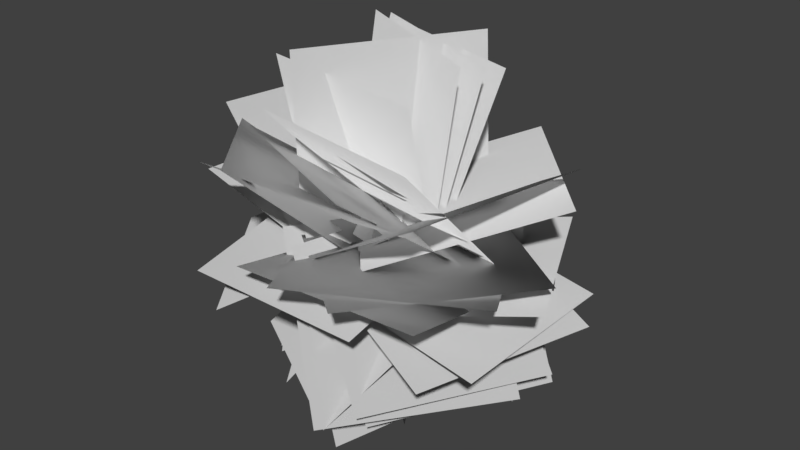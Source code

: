 # Source: Shane_Leaf_Blob_Radial_Test_15.blend  (saved by Blender 2.80.75; exported with 4.5.12 LTS)
import bpy
from mathutils import Matrix  # noqa: F401  (used for matrix-valued properties, if any)

bpy.ops.wm.read_factory_settings(use_empty=True)
scene = bpy.context.scene
scene.name = 'Scene'

# ---- collections
col_collection_1 = bpy.data.collections.new('Collection 1'); scene.collection.children.link(col_collection_1)

# ---- world
world_world = bpy.data.worlds.new('World'); scene.world = world_world
world_world.color = (0.05088, 0.05088, 0.05088)
world_world.use_sun_shadow = False
world_world.sun_shadow_jitter_overblur = 0.0
world_world.cycles.sampling_method = 'MANUAL'

# ---- meshes
me_plane = bpy.data.meshes.new('Plane')
me_plane.from_pydata([(-2.988, 2.661, 0.7982), (0.3405, -3.239, 0.7982), (2.88, 5.972, 0.1038), (6.209, 0.07244, 0.1038), (-2.819, 2.706, 1.746), (1.265, -2.698, 1.746), (1.069, 5.645, -2.959), (5.153, 0.2402, -2.959), (-3.18, -1.363, 1.063), (2.26, 2.674, 1.063), (-4.009, -0.2455, -5.567), (1.431, 3.792, -5.567), (-3.997, 1.157, 0.508), (1.607, -2.648, 0.508), (-0.833, 5.816, -3.258), (4.771, 2.01, -3.258), (-4.287, 0.201, -0.748), (2.398, -0.8969, -0.748), (-4.504, -1.12, 5.893), (2.181, -2.218, 5.893), (2.015, -0.9098, -0.05323), (-4.031, 2.145, -0.05323), (2.442, -0.0655, 6.655), (-3.605, 2.989, 6.655), (-3.486, 1.87, 1.624), (1.883, -2.261, 1.624), (-0.1968, 6.144, -2.475), (5.172, 2.013, -2.475), (-1.954, 0.4742, -0.5991), (4.807, 0.9038, -0.5991), (-1.535, -6.123, 0.8795), (5.226, -5.694, 0.8795), (1.985, -0.855, -0.06305), (-4.203, 1.901, -0.06305), (2.751, 0.8637, 6.445), (-3.438, 3.619, 6.445), (2.325, 1.954, 0.1418), (-2.966, -2.277, 0.1418), (-1.322, 6.515, 3.575), (-6.613, 2.284, 3.575), (-0.9518, -4.086, 0.3294), (0.41, 2.55, 0.3294), (4.74, -5.254, 3.812), (6.102, 1.382, 3.812), (-2.133, -2.854, 1.16), (0.3181, 3.462, 1.16), (-3.951, -2.148, -5.328), (-1.499, 4.167, -5.328), (1.257, 1.807, 1.388), (-0.4498, -4.748, 1.388), (3.441, 1.239, -5.0), (1.734, -5.317, -5.0), (-3.63, -0.8083, 1.104), (2.471, 2.136, 1.104), (-4.348, 0.6791, -5.466), (1.753, 3.623, -5.466), (2.412, 3.034, 1.436), (-0.8068, -2.927, 1.436), (5.722, 1.246, -4.197), (2.504, -4.715, -4.197), (0.6544, 3.219, 0.3163), (-1.318, -3.262, 0.3163), (6.885, 1.322, -1.548), (4.912, -5.159, -1.548), (1.897, -4.162, 1.064), (-2.655, 0.8545, 1.064), (6.704, 0.2, 3.002), (2.152, 5.217, 3.002), (0.4538, 3.583, 0.05958), (0.03376, -3.178, 0.05958), (-6.128, 3.992, 1.609), (-6.548, -2.769, 1.609), (-2.286, -2.651, 0.7547), (1.894, 2.68, 0.7547), (3.03, -6.818, 1.277), (7.209, -1.487, 1.277), (-2.49, -1.101, 0.2851), (3.455, 2.146, 0.2851), (0.7192, -6.976, 1.321), (6.664, -3.729, 1.321), (1.136, -4.878, -0.4263), (-1.72, 1.264, -0.4263), (7.213, -2.053, 0.5638), (4.356, 4.09, 0.5638), (-3.705, 1.579, 0.7845), (2.005, -2.066, 0.7845), (-1.726, 4.679, -4.905), (3.984, 1.034, -4.905), (1.871, -1.767, 0.7244), (-2.062, 3.749, 0.7244), (-1.585, -4.231, -4.556), (-5.517, 1.285, -4.556), (4.679, -1.695, 0.6837), (-1.168, 1.727, 0.6837), (2.05, -6.187, -3.653), (-3.797, -2.765, -3.653), (-2.57, 2.848, 0.8998), (1.006, -2.905, 0.8998), (-1.51, 3.507, -5.758), (2.066, -2.246, -5.758), (-2.277, -2.614, 1.357), (-0.2821, 3.86, 1.357), (-4.046, -2.068, -5.159), (-2.051, 4.405, -5.159), (-4.777, -0.2676, 1.254), (1.842, 1.176, 1.254), (-5.667, 3.811, -4.081), (0.9516, 5.255, -4.081), (-2.703, 2.871, 1.5), (0.5865, -3.051, 1.5), (2.333, 5.669, -2.063), (5.623, -0.2533, -2.063), (1.912, 1.92, 1.076), (-2.077, -3.555, 1.076), (5.862, -0.9578, -3.615), (1.873, -6.433, -3.615), (1.939, -2.283, 1.631), (-2.126, 3.136, 1.631), (-2.926, -5.933, -1.35), (-6.992, -0.5149, -1.35), (-4.17, 0.7167, -0.2256), (2.604, 0.6592, -0.2256), (-4.219, -5.057, 3.317), (2.555, -5.115, 3.317), (2.011, -0.691, -0.03425), (-4.443, 1.369, -0.03425), (2.823, 1.853, 6.191), (-3.631, 3.913, 6.191), (1.604, 2.991, 0.03883), (-1.883, -2.817, 0.03883), (1.01, 3.348, 6.777), (-2.478, -2.46, 6.777), (0.3028, 3.356, -0.4544), (-0.9039, -3.31, -0.4544), (-4.507, 4.227, 4.236), (-5.714, -2.439, 4.236), (-1.729, 1.915, 0.1292), (4.532, -0.6737, 0.1292), (-3.821, -3.146, 4.116), (2.439, -5.735, 4.116), (-1.752, 0.7622, 0.1501), (4.931, -0.3405, 0.1501), (-2.493, -3.728, 5.168), (4.191, -4.831, 5.168), (2.58, -1.394, 0.7773), (-2.943, 2.529, 0.7773), (0.8749, -3.795, -5.323), (-4.648, 0.1277, -5.323), (3.649, 2.123, 1.257), (-2.151, -1.376, 1.257), (4.473, 0.7577, -5.327), (-1.327, -2.742, -5.327), (-0.4679, 2.73, 0.007701), (-0.5265, -4.044, 0.007702), (6.2, 2.672, -1.189), (6.141, -4.102, -1.189), (1.852, 0.07158, -0.7828), (-4.814, -1.131, -0.7828), (0.6679, 6.635, 0.4046), (-5.999, 5.432, 0.4046), (2.021, 2.822, 0.03237), (-2.3, -2.395, 0.03237), (-2.078, 6.217, 4.224), (-6.399, 0.9991, 4.224), (-2.832, -2.004, 1.359), (0.5446, 3.869, 1.359), (-4.152, -1.245, -5.242), (-0.7755, 4.628, -5.242), (-3.288, 1.05, 0.2799), (1.649, -3.589, 0.2799), (1.006, 5.619, -2.286), (5.942, 0.98, -2.286), (3.033, -0.9096, 0.4105), (-2.486, 3.018, 0.4105), (0.2394, -4.836, -4.351), (-5.28, -0.9076, -4.351), (2.752, 0.9479, 1.027), (-4.022, 0.9439, 1.027), (2.756, -5.683, -0.3562), (-4.018, -5.688, -0.3562), (-2.342, 3.024, -0.2394), (1.865, -2.286, -0.2394), (-6.64, -0.3803, 3.739), (-2.433, -5.69, 3.739), (1.735, 2.775, 1.208), (-1.6, -3.121, 1.208), (6.312, 0.1861, -3.063), (2.976, -5.71, -3.063), (-5.598, 0.7073, 0.2297), (0.8322, -1.424, 0.2297), (-3.608, 6.708, -2.204), (2.822, 4.576, -2.204)], [], [(0, 2, 3, 1), (4, 6, 7, 5), (8, 10, 11, 9), (12, 14, 15, 13), (16, 17, 19, 18), (20, 22, 23, 21), (24, 26, 27, 25), (28, 29, 31, 30), (32, 34, 35, 33), (36, 38, 39, 37), (40, 41, 43, 42), (44, 46, 47, 45), (48, 49, 51, 50), (52, 54, 55, 53), (56, 57, 59, 58), (60, 61, 63, 62), (64, 66, 67, 65), (68, 70, 71, 69), (72, 73, 75, 74), (76, 77, 79, 78), (80, 82, 83, 81), (84, 86, 87, 85), (88, 89, 91, 90), (92, 93, 95, 94), (96, 98, 99, 97), (100, 102, 103, 101), (104, 106, 107, 105), (108, 110, 111, 109), (112, 113, 115, 114), (116, 117, 119, 118), (120, 121, 123, 122), (124, 126, 127, 125), (128, 130, 131, 129), (132, 134, 135, 133), (136, 137, 139, 138), (140, 141, 143, 142), (144, 145, 147, 146), (148, 149, 151, 150), (152, 153, 155, 154), (156, 158, 159, 157), (160, 162, 163, 161), (164, 166, 167, 165), (168, 170, 171, 169), (172, 173, 175, 174), (176, 177, 179, 178), (180, 181, 183, 182), (184, 185, 187, 186), (188, 190, 191, 189)])
_uv = me_plane.uv_layers.new(name='UVMap')
_uv.uv.foreach_set('vector', [1.49e-07, 1.0, 1.0, 1.0, 1.0, 0.0, 0.0, 1.49e-07, 1.49e-07, 1.0, 1.0, 1.0, 1.0, 0.0, 0.0, 1.49e-07, 1.49e-07, 1.0, 1.0, 1.0, 1.0, 0.0, 0.0, 1.49e-07, 1.49e-07, 1.0, 1.0, 1.0, 1.0, 0.0, 0.0, 1.49e-07, 1.49e-07, 1.0, 0.0, 1.49e-07, 1.0, 0.0, 1.0, 1.0, 1.49e-07, 1.0, 1.0, 1.0, 1.0, 0.0, 0.0, 1.49e-07, 1.49e-07, 1.0, 1.0, 1.0, 1.0, 0.0, 0.0, 1.49e-07, 1.49e-07, 1.0, 0.0, 1.49e-07, 1.0, 0.0, 1.0, 1.0, 1.49e-07, 1.0, 1.0, 1.0, 1.0, 0.0, 0.0, 1.49e-07, 1.49e-07, 1.0, 1.0, 1.0, 1.0, 0.0, 0.0, 1.49e-07, 1.49e-07, 1.0, 0.0, 1.49e-07, 1.0, 0.0, 1.0, 1.0, 1.49e-07, 1.0, 1.0, 1.0, 1.0, 0.0, 0.0, 1.49e-07, 1.49e-07, 1.0, 0.0, 1.49e-07, 1.0, 0.0, 1.0, 1.0, 1.49e-07, 1.0, 1.0, 1.0, 1.0, 0.0, 0.0, 1.49e-07, 1.49e-07, 1.0, 0.0, 1.49e-07, 1.0, 0.0, 1.0, 1.0, 1.49e-07, 1.0, 0.0, 1.49e-07, 1.0, 0.0, 1.0, 1.0, 1.49e-07, 1.0, 1.0, 1.0, 1.0, 0.0, 0.0, 1.49e-07, 1.49e-07, 1.0, 1.0, 1.0, 1.0, 0.0, 0.0, 1.49e-07, 1.49e-07, 1.0, 0.0, 1.49e-07, 1.0, 0.0, 1.0, 1.0, 1.49e-07, 1.0, 0.0, 1.49e-07, 1.0, 0.0, 1.0, 1.0, 1.49e-07, 1.0, 1.0, 1.0, 1.0, 0.0, 0.0, 1.49e-07, 1.49e-07, 1.0, 1.0, 1.0, 1.0, 0.0, 0.0, 1.49e-07, 1.49e-07, 1.0, 0.0, 1.49e-07, 1.0, 0.0, 1.0, 1.0, 1.49e-07, 1.0, 0.0, 1.49e-07, 1.0, 0.0, 1.0, 1.0, 1.49e-07, 1.0, 1.0, 1.0, 1.0, 0.0, 0.0, 1.49e-07, 1.49e-07, 1.0, 1.0, 1.0, 1.0, 0.0, 0.0, 1.49e-07, 1.49e-07, 1.0, 1.0, 1.0, 1.0, 0.0, 0.0, 1.49e-07, 1.49e-07, 1.0, 1.0, 1.0, 1.0, 0.0, 0.0, 1.49e-07, 1.49e-07, 1.0, 0.0, 1.49e-07, 1.0, 0.0, 1.0, 1.0, 1.49e-07, 1.0, 0.0, 1.49e-07, 1.0, 0.0, 1.0, 1.0, 1.49e-07, 1.0, 0.0, 1.49e-07, 1.0, 0.0, 1.0, 1.0, 1.49e-07, 1.0, 1.0, 1.0, 1.0, 0.0, 0.0, 1.49e-07, 1.49e-07, 1.0, 1.0, 1.0, 1.0, 0.0, 0.0, 1.49e-07, 1.49e-07, 1.0, 1.0, 1.0, 1.0, 0.0, 0.0, 1.49e-07, 1.49e-07, 1.0, 0.0, 1.49e-07, 1.0, 0.0, 1.0, 1.0, 1.49e-07, 1.0, 0.0, 1.49e-07, 1.0, 0.0, 1.0, 1.0, 1.49e-07, 1.0, 0.0, 1.49e-07, 1.0, 0.0, 1.0, 1.0, 1.49e-07, 1.0, 0.0, 1.49e-07, 1.0, 0.0, 1.0, 1.0, 1.49e-07, 1.0, 0.0, 1.49e-07, 1.0, 0.0, 1.0, 1.0, 1.49e-07, 1.0, 1.0, 1.0, 1.0, 0.0, 0.0, 1.49e-07, 1.49e-07, 1.0, 1.0, 1.0, 1.0, 0.0, 0.0, 1.49e-07, 1.49e-07, 1.0, 1.0, 1.0, 1.0, 0.0, 0.0, 1.49e-07, 1.49e-07, 1.0, 1.0, 1.0, 1.0, 0.0, 0.0, 1.49e-07, 1.49e-07, 1.0, 0.0, 1.49e-07, 1.0, 0.0, 1.0, 1.0, 1.49e-07, 1.0, 0.0, 1.49e-07, 1.0, 0.0, 1.0, 1.0, 1.49e-07, 1.0, 0.0, 1.49e-07, 1.0, 0.0, 1.0, 1.0, 1.49e-07, 1.0, 0.0, 1.49e-07, 1.0, 0.0, 1.0, 1.0, 1.49e-07, 1.0, 1.0, 1.0, 1.0, 0.0, 0.0, 1.49e-07])
me_plane.use_remesh_preserve_volume = False
me_plane.use_remesh_preserve_attributes = False
me_plane.use_mirror_vertex_groups = False
me_plane.update()
me_plane.normals_split_custom_set([tuple(v) for v in zip(*[iter([-0.0264, -0.9996, 0.002698, 0.03892, -0.9992, -0.002078, 0.07173, -0.9974, -0.001937, 0.009254, -1.0, 0.002547, -0.02467, -0.9997, 0.009155, 0.01839, -0.9996, -0.02352, 0.06066, -0.9979, -0.02214, 0.01881, -0.9998, 0.008623, -0.02734, -0.9996, 0.00436, -0.03638, -0.9986, -0.03916, 0.02199, -0.9989, -0.04089, 0.03077, -0.9995, 0.004473, -0.03683, -0.9993, 0.0007356, -0.003054, -0.9997, -0.02566, 0.05764, -0.998, -0.02454, 0.02239, -0.9997, 0.0006741, -0.03952, -0.9992, -0.007551, 0.03107, -0.9995, -0.00747, 0.02839, -0.999, 0.03536, -0.04124, -0.9985, 0.03573, 0.02707, -0.9996, -0.002961, 0.03178, -0.9986, 0.0411, -0.03327, -0.9985, 0.0425, -0.03763, -0.9993, -0.003041, -0.03156, -0.9995, 0.008208, 0.004159, -0.9998, -0.02023, 0.06197, -0.9979, -0.01927, 0.02531, -0.9996, 0.007882, -0.01489, -0.9999, -0.006619, 0.06342, -0.998, -0.006603, 0.05776, -0.9983, 0.002981, -0.00967, -0.9999, 0.002963, 0.02673, -0.9996, -0.003021, 0.0354, -0.9986, 0.04016, -0.03166, -0.9986, 0.04138, -0.03938, -0.9992, -0.003122, 0.03124, -0.9995, -0.00172, -0.00866, -0.9997, 0.02248, -0.06553, -0.9976, 0.02136, -0.02488, -0.9997, -0.001631, -0.00393, -1.0, -0.0004345, 0.01058, -0.9999, -0.0004814, 0.07156, -0.9972, 0.02278, 0.05313, -0.9984, 0.02126, -0.01618, -0.9999, 0.004808, -0.03509, -0.9987, -0.03685, -0.01038, -0.9992, -0.03944, 0.009677, -0.9999, 0.005145, 0.01965, -0.9998, 0.00662, 0.001114, -1.0, 0.006239, 0.023, -0.9992, -0.03359, 0.04298, -0.9984, -0.03603, -0.03223, -0.9995, 0.00458, -0.04035, -0.9984, -0.03886, 0.02552, -0.9989, -0.04014, 0.03287, -0.9994, 0.004773, 0.03255, -0.9994, 0.00704, -0.00252, -1.0, 0.006654, 0.03096, -0.9991, -0.02884, 0.06736, -0.9973, -0.03062, 0.01336, -0.9999, -0.0005566, -0.007775, -1.0, -0.0004894, 0.0549, -0.9984, -0.01211, 0.07986, -0.9967, -0.01299, 0.02495, -0.9997, 0.004212, 0.07697, -0.9969, 0.01716, 0.03045, -0.9994, 0.01815, -0.02238, -0.9997, 0.004428, 0.01126, -0.9999, -0.002341, -0.06014, -0.9982, 0.00798, -0.06148, -0.9981, 0.007705, 0.006085, -1.0, -0.002162, -0.01778, -0.9998, 0.002273, 0.02678, -0.9996, 0.002427, 0.0809, -0.9967, 0.005675, 0.03547, -0.9994, 0.005393, -0.02012, -0.9998, -0.0007337, 0.04353, -0.9991, -0.0007745, 0.07346, -0.9973, 0.005819, 0.01261, -0.9999, 0.005653, 0.01709, -0.9998, -0.005169, 0.08041, -0.9968, 0.001086, 0.05442, -0.9985, 0.001124, -0.01247, -0.9999, -0.005505, -0.03388, -0.9994, 0.002598, -0.01298, -0.9992, -0.03674, 0.04865, -0.9982, -0.03525, 0.0266, -0.9996, 0.00249, 0.02536, -0.9997, 0.002133, -0.01655, -0.9999, 0.002226, -0.05317, -0.998, -0.03301, -0.01041, -0.9995, -0.03126, 0.05451, -0.9985, 0.001871, -0.006527, -1.0, 0.001897, -0.03323, -0.9991, -0.02587, 0.02601, -0.9993, -0.02501, -0.02193, -0.9998, 0.003375, -0.01044, -0.9991, -0.0421, 0.02722, -0.9988, -0.03962, 0.01613, -0.9999, 0.00315, -0.01767, -0.9998, 0.006181, -0.03608, -0.9987, -0.03576, -0.01655, -0.9991, -0.03838, 0.003091, -1.0, 0.006524, -0.04453, -0.999, 0.005587, -0.05631, -0.9979, -0.03069, 0.01698, -0.9994, -0.03124, 0.02582, -0.9997, 0.005695, -0.02341, -0.9997, 0.007474, 0.03264, -0.9993, -0.01722, 0.06518, -0.9977, -0.01611, 0.01181, -0.9999, 0.007045, 0.02678, -0.9996, 0.004557, -0.01548, -0.9999, 0.004295, 0.02418, -0.9994, -0.02474, 0.06725, -0.9974, -0.02612, 0.02584, -0.9996, 0.0079, -0.01713, -0.9998, 0.008427, -0.06766, -0.9976, -0.01146, -0.0235, -0.9997, -0.01083, -0.03856, -0.9992, -0.00415, 0.03382, -0.9994, -0.004135, 0.03138, -0.9993, 0.01822, -0.0367, -0.9992, 0.01822, 0.02707, -0.9996, -0.002805, 0.03656, -0.9986, 0.03888, -0.03389, -0.9986, 0.03979, -0.04171, -0.9991, -0.002887, 0.02373, -0.9997, -0.002425, 0.01628, -0.9984, 0.05434, -0.01974, -0.999, 0.04088, -0.01361, -0.9999, -0.002345, 0.009545, -0.9999, -0.005857, -0.04371, -0.9987, 0.02643, -0.05319, -0.9983, 0.02463, -0.003472, -1.0, -0.005444, -0.01261, -0.9999, -0.001829, 0.05353, -0.9986, -0.00173, 0.02996, -0.9993, 0.02307, -0.03345, -0.9992, 0.02372, -0.01272, -0.9999, -0.001669, 0.05797, -0.9983, -0.001633, 0.04791, -0.9984, 0.02985, -0.0197, -0.9993, 0.03022, 0.03281, -0.9995, 0.00247, -0.02593, -0.9997, 0.002567, -0.04328, -0.9984, -0.0377, 0.0146, -0.9992, -0.03622, 0.04565, -0.9989, 0.005794, -0.01662, -0.9998, 0.005597, -0.007889, -0.9993, -0.0366, 0.0537, -0.9978, -0.03797, -0.008794, -1.0, -0.0008494, 0.0003122, -1.0, -0.002483, 0.06792, -0.9976, -0.009984, 0.07352, -0.9972, -0.01074, 0.02559, -0.9996, -0.007762, 0.01404, -0.9999, 4.414e-05, -0.06101, -0.9981, 3.933e-05, -0.04456, -0.999, -0.007685, 0.02822, -0.9996, -0.002484, -0.01718, -0.9995, 0.02695, -0.06239, -0.9977, 0.02539, -0.01801, -0.9998, -0.002311, -0.02356, -0.9997, 0.006236, -0.03752, -0.9986, -0.03667, -0.002391, -0.9992, -0.03903, 0.01223, -0.9999, 0.006587, -0.02925, -0.9996, -0.0007634, 0.01768, -0.9997, -0.0188, 0.06946, -0.9974, -0.01783, 0.02257, -0.9997, -0.000756, 0.0377, -0.9993, 3.907e-05, -0.02106, -0.9998, 5.815e-05, -0.04945, -0.9983, -0.03094, 0.008126, -0.9995, -0.02973, 0.03548, -0.9994, 0.004206, -0.03695, -0.9993, 0.004178, -0.03458, -0.9994, -0.004661, 0.0331, -0.9994, -0.00468, -0.01949, -0.9998, -0.004321, 0.02506, -0.9997, -0.004091, -0.01867, -0.9996, 0.02075, -0.06406, -0.9977, 0.0219, 0.0251, -0.9997, 0.005481, -0.01064, -0.9999, 0.005183, 0.03531, -0.9991, -0.02147, 0.07276, -0.9971, -0.02275, -0.05377, -0.9986, -0.001102, -0.03473, -0.9992, -0.01843, 0.03774, -0.9991, -0.01799, 0.01462, -0.9999, -0.001082])] * 3)])

# ---- objects
ob_leaf_036 = bpy.data.objects.new('leaf.036', me_plane)

# ---- transforms, parenting, visibility, modifiers, constraints
ob_leaf_036.location = (0.5625, -0.1096, -0.3982)
ob_leaf_036.lineart.crease_threshold = 0.0

# ---- collection membership
col_collection_1.objects.link(ob_leaf_036)

# ---- scene / render settings (as saved in the file)
scene.frame_start = 1; scene.frame_end = 250; scene.frame_set(1)
scene.render.engine = 'BLENDER_EEVEE_NEXT'
scene.render.resolution_percentage = 50
scene.render.dither_intensity = 0.0
scene.cycles.use_denoising = False
scene.cycles.samples = 128
scene.cycles.sampling_pattern = 'TABULATED_SOBOL'
scene.cycles.use_adaptive_sampling = False
scene.cycles.use_light_tree = False
scene.cycles.blur_glossy = 0.0
scene.cycles.sample_clamp_indirect = 0.0
scene.view_settings.view_transform = 'Standard'
bpy.context.view_layer.update()

# ---- added for rendering (the .blend has no active camera and no usable light): camera, sun
cam_auto = bpy.data.cameras.new('AutoCamera')
cam_auto.lens = 50.0
cam_auto.sensor_width = 36.0
cam_auto.clip_end = 1000.0
ob_auto_camera = bpy.data.objects.new('AutoCamera', cam_auto)
scene.collection.objects.link(ob_auto_camera)
ob_auto_camera.location = (22.2961, -26.1914, 17.4097)
ob_auto_camera.rotation_euler = (1.09748, -7.21219e-08, 0.694738)
scene.camera = ob_auto_camera
light_auto_sun = bpy.data.lights.new('AutoSun', 'SUN')
light_auto_sun.energy = 3.0
light_auto_sun.angle = 0.0523599
ob_auto_sun = bpy.data.objects.new('AutoSun', light_auto_sun)
scene.collection.objects.link(ob_auto_sun)
ob_auto_sun.rotation_euler = (0.872665, 0.174533, 0.523599)
bpy.context.view_layer.update()

